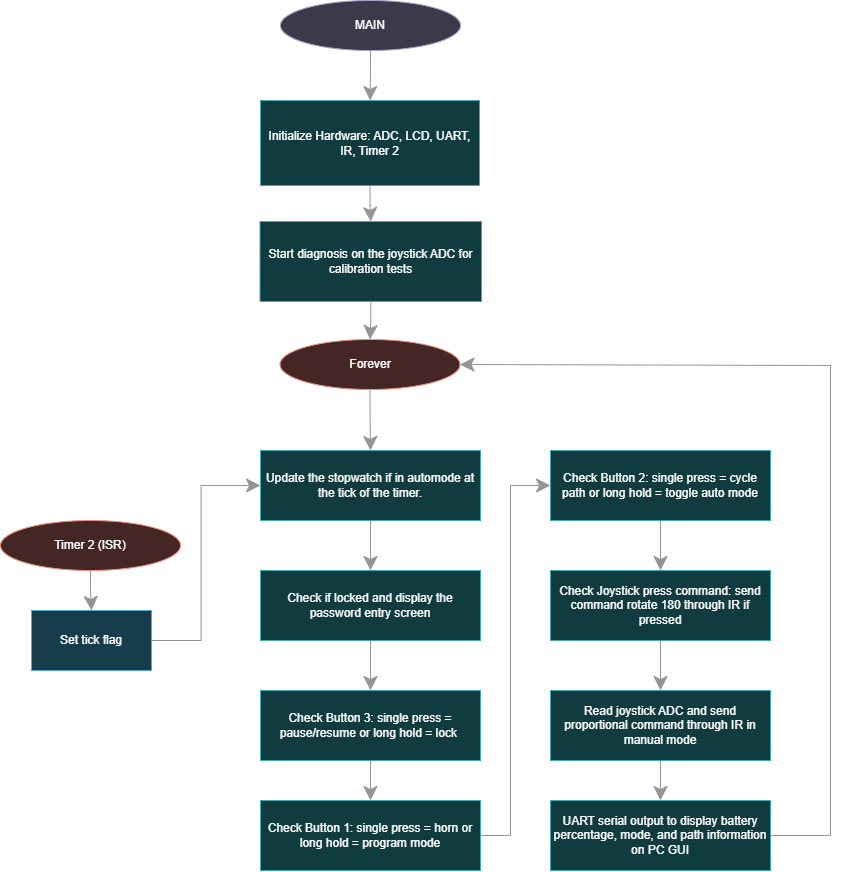

The diagram above was exported from draw.io. Its source (the exported page's mxGraphModel, read from the mxfile embedded in the PNG):
<mxGraphModel dx="1506" dy="710" grid="0" gridSize="10" guides="1" tooltips="1" connect="1" arrows="1" fold="1" page="0" pageScale="1" pageWidth="850" pageHeight="1100" background="light-dark(#FFFFFF,#FFFFFF)" math="0" shadow="0">
  <root>
    <mxCell id="0" />
    <mxCell id="1" parent="0" />
    <mxCell id="-FmCsgiWEhY3Jk1t3T4W-4" edge="1" parent="1" source="-FmCsgiWEhY3Jk1t3T4W-2" style="edgeStyle=orthogonalEdgeStyle;rounded=0;orthogonalLoop=1;jettySize=auto;html=1;fillColor=#f5f5f5;strokeColor=#666666;startSize=12;endSize=12;" target="-FmCsgiWEhY3Jk1t3T4W-3" value="">
      <mxGeometry relative="1" as="geometry" />
    </mxCell>
    <mxCell id="-FmCsgiWEhY3Jk1t3T4W-2" parent="1" style="ellipse;whiteSpace=wrap;html=1;fillColor=#d0cee2;strokeColor=#56517e;" value="MAIN" vertex="1">
      <mxGeometry height="50" width="180" x="210" y="170" as="geometry" />
    </mxCell>
    <mxCell id="-FmCsgiWEhY3Jk1t3T4W-6" edge="1" parent="1" source="-FmCsgiWEhY3Jk1t3T4W-3" style="edgeStyle=orthogonalEdgeStyle;rounded=0;orthogonalLoop=1;jettySize=auto;html=1;fillColor=#f5f5f5;strokeColor=#666666;startSize=12;endSize=12;" target="-FmCsgiWEhY3Jk1t3T4W-5">
      <mxGeometry relative="1" as="geometry" />
    </mxCell>
    <mxCell id="-FmCsgiWEhY3Jk1t3T4W-3" parent="1" style="whiteSpace=wrap;html=1;fillColor=#b0e3e6;strokeColor=#0e8088;" value="Initialize Hardware: ADC, LCD, UART, IR, Timer 2" vertex="1">
      <mxGeometry height="85" width="219" x="190" y="270" as="geometry" />
    </mxCell>
    <mxCell id="-FmCsgiWEhY3Jk1t3T4W-9" edge="1" parent="1" source="-FmCsgiWEhY3Jk1t3T4W-5" style="edgeStyle=orthogonalEdgeStyle;rounded=0;orthogonalLoop=1;jettySize=auto;html=1;fillColor=#f5f5f5;strokeColor=#666666;startSize=12;endSize=12;" target="-FmCsgiWEhY3Jk1t3T4W-7" value="">
      <mxGeometry relative="1" as="geometry" />
    </mxCell>
    <mxCell id="8smw9Rn6kdk7exQKsWGD-25" edge="1" parent="1" source="-FmCsgiWEhY3Jk1t3T4W-5" style="edgeStyle=orthogonalEdgeStyle;rounded=0;orthogonalLoop=1;jettySize=auto;html=1;exitX=1;exitY=1;exitDx=0;exitDy=0;">
      <mxGeometry relative="1" as="geometry">
        <mxPoint x="410" y="489.8518744574653" as="targetPoint" />
      </mxGeometry>
    </mxCell>
    <mxCell id="-FmCsgiWEhY3Jk1t3T4W-5" parent="1" style="whiteSpace=wrap;html=1;fillColor=#b0e3e6;strokeColor=#0e8088;" value="Start diagnosis on the joystick ADC for calibration tests" vertex="1">
      <mxGeometry height="80" width="221.5" x="189.5" y="391" as="geometry" />
    </mxCell>
    <mxCell id="8smw9Rn6kdk7exQKsWGD-2" edge="1" parent="1" source="-FmCsgiWEhY3Jk1t3T4W-7" style="edgeStyle=orthogonalEdgeStyle;rounded=0;orthogonalLoop=1;jettySize=auto;html=1;fillColor=#f5f5f5;strokeColor=#666666;startSize=12;endSize=12;" value="">
      <mxGeometry relative="1" as="geometry">
        <mxPoint x="300" y="620" as="targetPoint" />
      </mxGeometry>
    </mxCell>
    <mxCell id="-FmCsgiWEhY3Jk1t3T4W-7" parent="1" style="ellipse;whiteSpace=wrap;html=1;fillColor=#fad9d5;strokeColor=#ae4132;" value="Forever" vertex="1">
      <mxGeometry height="50" width="180" x="209.5" y="509" as="geometry" />
    </mxCell>
    <mxCell id="8smw9Rn6kdk7exQKsWGD-20" edge="1" parent="1" source="8smw9Rn6kdk7exQKsWGD-4" style="edgeStyle=orthogonalEdgeStyle;rounded=0;orthogonalLoop=1;jettySize=auto;html=1;fillColor=#f5f5f5;strokeColor=#666666;startSize=12;endSize=12;" target="8smw9Rn6kdk7exQKsWGD-5" value="">
      <mxGeometry relative="1" as="geometry" />
    </mxCell>
    <mxCell id="8smw9Rn6kdk7exQKsWGD-4" parent="1" style="whiteSpace=wrap;html=1;fillColor=#b0e3e6;strokeColor=#0e8088;" value="Update the stopwatch if in automode at the tick of the timer." vertex="1">
      <mxGeometry height="70" width="220" x="190" y="620" as="geometry" />
    </mxCell>
    <mxCell id="8smw9Rn6kdk7exQKsWGD-17" edge="1" parent="1" source="8smw9Rn6kdk7exQKsWGD-5" style="edgeStyle=orthogonalEdgeStyle;rounded=0;orthogonalLoop=1;jettySize=auto;html=1;fillColor=#f5f5f5;strokeColor=#666666;startSize=12;endSize=12;" target="8smw9Rn6kdk7exQKsWGD-6" value="">
      <mxGeometry relative="1" as="geometry" />
    </mxCell>
    <mxCell id="8smw9Rn6kdk7exQKsWGD-5" parent="1" style="whiteSpace=wrap;html=1;fillColor=#b0e3e6;strokeColor=#0e8088;" value="Check if locked and display the password entry screen" vertex="1">
      <mxGeometry height="70" width="220" x="190" y="740" as="geometry" />
    </mxCell>
    <mxCell id="8smw9Rn6kdk7exQKsWGD-18" edge="1" parent="1" source="8smw9Rn6kdk7exQKsWGD-6" style="edgeStyle=orthogonalEdgeStyle;rounded=0;orthogonalLoop=1;jettySize=auto;html=1;fillColor=#f5f5f5;strokeColor=#666666;startSize=12;endSize=12;" target="8smw9Rn6kdk7exQKsWGD-7" value="">
      <mxGeometry relative="1" as="geometry" />
    </mxCell>
    <mxCell id="8smw9Rn6kdk7exQKsWGD-6" parent="1" style="whiteSpace=wrap;html=1;fillColor=#b0e3e6;strokeColor=#0e8088;" value="Check Button 3: single press = pause/resume or long hold = lock&amp;nbsp;" vertex="1">
      <mxGeometry height="70" width="220" x="190" y="860" as="geometry" />
    </mxCell>
    <mxCell id="8smw9Rn6kdk7exQKsWGD-19" edge="1" parent="1" source="8smw9Rn6kdk7exQKsWGD-7" style="edgeStyle=orthogonalEdgeStyle;rounded=0;orthogonalLoop=1;jettySize=auto;html=1;entryX=0;entryY=0.5;entryDx=0;entryDy=0;fillColor=#f5f5f5;strokeColor=#666666;startSize=12;endSize=12;" target="8smw9Rn6kdk7exQKsWGD-8">
      <mxGeometry relative="1" as="geometry" />
    </mxCell>
    <mxCell id="8smw9Rn6kdk7exQKsWGD-7" parent="1" style="whiteSpace=wrap;html=1;fillColor=#b0e3e6;strokeColor=#0e8088;" value="Check Button 1: single press = horn or long hold = program mode" vertex="1">
      <mxGeometry height="70" width="220" x="190" y="970" as="geometry" />
    </mxCell>
    <mxCell id="8smw9Rn6kdk7exQKsWGD-21" edge="1" parent="1" source="8smw9Rn6kdk7exQKsWGD-8" style="edgeStyle=orthogonalEdgeStyle;rounded=0;orthogonalLoop=1;jettySize=auto;html=1;fillColor=#f5f5f5;strokeColor=#666666;startSize=12;endSize=12;" target="8smw9Rn6kdk7exQKsWGD-9" value="">
      <mxGeometry relative="1" as="geometry" />
    </mxCell>
    <mxCell id="8smw9Rn6kdk7exQKsWGD-8" parent="1" style="whiteSpace=wrap;html=1;fillColor=#b0e3e6;strokeColor=#0e8088;" value="Check Button 2: single press = cycle path or long hold = toggle auto mode" vertex="1">
      <mxGeometry height="70" width="220" x="480" y="620" as="geometry" />
    </mxCell>
    <mxCell id="8smw9Rn6kdk7exQKsWGD-22" edge="1" parent="1" source="8smw9Rn6kdk7exQKsWGD-9" style="edgeStyle=orthogonalEdgeStyle;rounded=0;orthogonalLoop=1;jettySize=auto;html=1;fillColor=#f5f5f5;strokeColor=#666666;startSize=12;endSize=12;" target="8smw9Rn6kdk7exQKsWGD-10" value="">
      <mxGeometry relative="1" as="geometry" />
    </mxCell>
    <mxCell id="8smw9Rn6kdk7exQKsWGD-9" parent="1" style="whiteSpace=wrap;html=1;fillColor=#b0e3e6;strokeColor=#0e8088;" value="Check Joystick press command: send command rotate 180 through IR if pressed" vertex="1">
      <mxGeometry height="70" width="220" x="480" y="740" as="geometry" />
    </mxCell>
    <mxCell id="8smw9Rn6kdk7exQKsWGD-23" edge="1" parent="1" source="8smw9Rn6kdk7exQKsWGD-10" style="edgeStyle=orthogonalEdgeStyle;rounded=0;orthogonalLoop=1;jettySize=auto;html=1;fillColor=#f5f5f5;strokeColor=#666666;startSize=12;endSize=12;" target="8smw9Rn6kdk7exQKsWGD-11" value="">
      <mxGeometry relative="1" as="geometry" />
    </mxCell>
    <mxCell id="8smw9Rn6kdk7exQKsWGD-10" parent="1" style="whiteSpace=wrap;html=1;fillColor=#b0e3e6;strokeColor=#0e8088;" value="Read joystick ADC and send proportional command through IR in manual mode" vertex="1">
      <mxGeometry height="70" width="220" x="480" y="860" as="geometry" />
    </mxCell>
    <mxCell id="8smw9Rn6kdk7exQKsWGD-12" edge="1" parent="1" source="8smw9Rn6kdk7exQKsWGD-11" style="rounded=0;orthogonalLoop=1;jettySize=auto;html=1;curved=0;entryX=1;entryY=0.5;entryDx=0;entryDy=0;exitX=1;exitY=0.5;exitDx=0;exitDy=0;fillColor=#f5f5f5;strokeColor=#666666;startSize=12;endSize=12;" target="-FmCsgiWEhY3Jk1t3T4W-7">
      <mxGeometry relative="1" as="geometry">
        <Array as="points">
          <mxPoint x="760" y="1005" />
          <mxPoint x="760" y="535" />
        </Array>
        <mxPoint x="730" y="900" as="sourcePoint" />
        <mxPoint x="760" y="540" as="targetPoint" />
      </mxGeometry>
    </mxCell>
    <mxCell id="8smw9Rn6kdk7exQKsWGD-11" parent="1" style="whiteSpace=wrap;html=1;fillColor=#b0e3e6;strokeColor=#0e8088;" value="UART serial output to display battery percentage, mode, and path information on PC GUI" vertex="1">
      <mxGeometry height="70" width="220" x="480" y="970" as="geometry" />
    </mxCell>
    <mxCell id="8smw9Rn6kdk7exQKsWGD-16" edge="1" parent="1" source="8smw9Rn6kdk7exQKsWGD-13" style="edgeStyle=orthogonalEdgeStyle;rounded=0;orthogonalLoop=1;jettySize=auto;html=1;fillColor=#f5f5f5;strokeColor=#666666;startSize=12;endSize=12;" target="8smw9Rn6kdk7exQKsWGD-14" value="">
      <mxGeometry relative="1" as="geometry" />
    </mxCell>
    <mxCell id="8smw9Rn6kdk7exQKsWGD-13" parent="1" style="ellipse;whiteSpace=wrap;html=1;fillColor=#fad9d5;strokeColor=#ae4132;" value="Timer 2 (ISR)" vertex="1">
      <mxGeometry height="50" width="180" x="-70" y="690" as="geometry" />
    </mxCell>
    <mxCell id="8smw9Rn6kdk7exQKsWGD-15" edge="1" parent="1" source="8smw9Rn6kdk7exQKsWGD-14" style="edgeStyle=orthogonalEdgeStyle;rounded=0;orthogonalLoop=1;jettySize=auto;html=1;entryX=0;entryY=0.5;entryDx=0;entryDy=0;fillColor=#f5f5f5;strokeColor=#666666;startSize=12;endSize=12;" target="8smw9Rn6kdk7exQKsWGD-4">
      <mxGeometry relative="1" as="geometry" />
    </mxCell>
    <mxCell id="8smw9Rn6kdk7exQKsWGD-14" parent="1" style="whiteSpace=wrap;html=1;fillColor=#b1ddf0;strokeColor=#10739e;" value="Set tick flag" vertex="1">
      <mxGeometry height="60" width="120" x="-39" y="780" as="geometry" />
    </mxCell>
  </root>
</mxGraphModel>